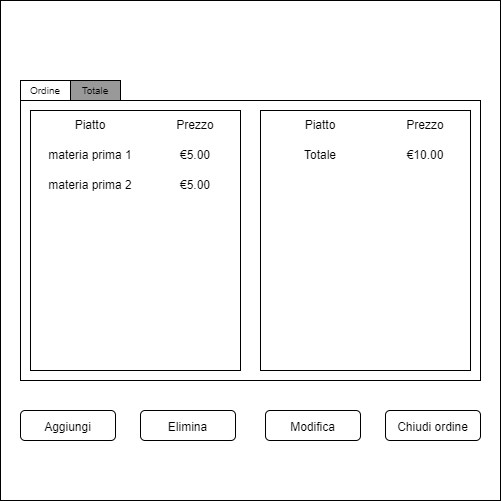

The diagram above was exported from draw.io. Its source (the exported page's mxGraphModel, read from the mxfile embedded in the PNG):
<mxGraphModel dx="942" dy="525" grid="1" gridSize="10" guides="1" tooltips="1" connect="1" arrows="1" fold="1" page="1" pageScale="1" pageWidth="827" pageHeight="1169" math="0" shadow="0">
  <root>
    <mxCell id="0" />
    <mxCell id="1" parent="0" />
    <mxCell id="2V13CsgazCbmYhOdK1SB-1" value="" style="whiteSpace=wrap;html=1;aspect=fixed;" parent="1" vertex="1">
      <mxGeometry x="160" y="160" width="500" height="500" as="geometry" />
    </mxCell>
    <mxCell id="2V13CsgazCbmYhOdK1SB-2" value="" style="rounded=0;whiteSpace=wrap;html=1;fontSize=10;" parent="1" vertex="1">
      <mxGeometry x="180" y="260" width="460" height="280" as="geometry" />
    </mxCell>
    <mxCell id="2V13CsgazCbmYhOdK1SB-3" value="Ordine" style="rounded=0;whiteSpace=wrap;html=1;fontSize=10;" parent="1" vertex="1">
      <mxGeometry x="180" y="240" width="50" height="20" as="geometry" />
    </mxCell>
    <mxCell id="2V13CsgazCbmYhOdK1SB-9" value="Totale" style="rounded=0;whiteSpace=wrap;html=1;fontSize=10;labelBackgroundColor=#999999;fillColor=#999999;" parent="1" vertex="1">
      <mxGeometry x="230" y="240" width="50" height="20" as="geometry" />
    </mxCell>
    <mxCell id="2V13CsgazCbmYhOdK1SB-10" value="" style="rounded=0;whiteSpace=wrap;html=1;labelBackgroundColor=#999999;fontSize=12;" parent="1" vertex="1">
      <mxGeometry x="190" y="270" width="210" height="260" as="geometry" />
    </mxCell>
    <mxCell id="2V13CsgazCbmYhOdK1SB-11" value="" style="rounded=0;whiteSpace=wrap;html=1;labelBackgroundColor=#999999;fontSize=12;" parent="1" vertex="1">
      <mxGeometry x="420" y="270" width="210" height="260" as="geometry" />
    </mxCell>
    <mxCell id="2V13CsgazCbmYhOdK1SB-22" value="&lt;font style=&quot;font-size: 12px;&quot;&gt;Elimina&lt;/font&gt;" style="rounded=1;whiteSpace=wrap;html=1;fontSize=15;" parent="1" vertex="1">
      <mxGeometry x="300" y="570" width="95" height="30" as="geometry" />
    </mxCell>
    <mxCell id="2V13CsgazCbmYhOdK1SB-23" value="&lt;font style=&quot;font-size: 12px;&quot;&gt;Modifica&lt;/font&gt;" style="rounded=1;whiteSpace=wrap;html=1;fontSize=15;" parent="1" vertex="1">
      <mxGeometry x="425" y="570" width="95" height="30" as="geometry" />
    </mxCell>
    <mxCell id="2V13CsgazCbmYhOdK1SB-24" value="&lt;font style=&quot;font-size: 12px;&quot;&gt;Chiudi ordine&lt;/font&gt;" style="rounded=1;whiteSpace=wrap;html=1;fontSize=15;" parent="1" vertex="1">
      <mxGeometry x="545" y="570" width="95" height="30" as="geometry" />
    </mxCell>
    <mxCell id="2V13CsgazCbmYhOdK1SB-25" value="&lt;font style=&quot;font-size: 12px;&quot;&gt;Aggiungi&lt;/font&gt;" style="rounded=1;whiteSpace=wrap;html=1;fontSize=15;" parent="1" vertex="1">
      <mxGeometry x="180" y="570" width="95" height="30" as="geometry" />
    </mxCell>
    <mxCell id="7nph9KFz35y3ImNWNnLL-1" value="Piatto" style="text;html=1;strokeColor=none;fillColor=none;align=center;verticalAlign=middle;whiteSpace=wrap;rounded=0;labelBackgroundColor=#FFFFFF;fontSize=12;" parent="1" vertex="1">
      <mxGeometry x="190" y="270" width="120" height="30" as="geometry" />
    </mxCell>
    <mxCell id="7nph9KFz35y3ImNWNnLL-2" value="Prezzo" style="text;html=1;strokeColor=none;fillColor=none;align=center;verticalAlign=middle;whiteSpace=wrap;rounded=0;labelBackgroundColor=#FFFFFF;fontSize=12;" parent="1" vertex="1">
      <mxGeometry x="310" y="270" width="90" height="30" as="geometry" />
    </mxCell>
    <mxCell id="7nph9KFz35y3ImNWNnLL-3" value="materia prima 1" style="text;html=1;strokeColor=none;fillColor=none;align=center;verticalAlign=middle;whiteSpace=wrap;rounded=0;labelBackgroundColor=#FFFFFF;fontSize=12;" parent="1" vertex="1">
      <mxGeometry x="190" y="300" width="120" height="30" as="geometry" />
    </mxCell>
    <mxCell id="7nph9KFz35y3ImNWNnLL-4" value="€5.00" style="text;html=1;strokeColor=none;fillColor=none;align=center;verticalAlign=middle;whiteSpace=wrap;rounded=0;labelBackgroundColor=#FFFFFF;fontSize=12;" parent="1" vertex="1">
      <mxGeometry x="310" y="300" width="90" height="30" as="geometry" />
    </mxCell>
    <mxCell id="7nph9KFz35y3ImNWNnLL-5" value="materia prima 2" style="text;html=1;strokeColor=none;fillColor=none;align=center;verticalAlign=middle;whiteSpace=wrap;rounded=0;labelBackgroundColor=#FFFFFF;fontSize=12;" parent="1" vertex="1">
      <mxGeometry x="190" y="330" width="120" height="30" as="geometry" />
    </mxCell>
    <mxCell id="7nph9KFz35y3ImNWNnLL-6" value="€5.00" style="text;html=1;strokeColor=none;fillColor=none;align=center;verticalAlign=middle;whiteSpace=wrap;rounded=0;labelBackgroundColor=#FFFFFF;fontSize=12;" parent="1" vertex="1">
      <mxGeometry x="310" y="330" width="90" height="30" as="geometry" />
    </mxCell>
    <mxCell id="7nph9KFz35y3ImNWNnLL-7" value="Piatto" style="text;html=1;strokeColor=none;fillColor=none;align=center;verticalAlign=middle;whiteSpace=wrap;rounded=0;labelBackgroundColor=#FFFFFF;fontSize=12;" parent="1" vertex="1">
      <mxGeometry x="420" y="270" width="120" height="30" as="geometry" />
    </mxCell>
    <mxCell id="7nph9KFz35y3ImNWNnLL-8" value="Prezzo" style="text;html=1;strokeColor=none;fillColor=none;align=center;verticalAlign=middle;whiteSpace=wrap;rounded=0;labelBackgroundColor=#FFFFFF;fontSize=12;" parent="1" vertex="1">
      <mxGeometry x="540" y="270" width="90" height="30" as="geometry" />
    </mxCell>
    <mxCell id="7nph9KFz35y3ImNWNnLL-9" value="Totale" style="text;html=1;strokeColor=none;fillColor=none;align=center;verticalAlign=middle;whiteSpace=wrap;rounded=0;labelBackgroundColor=#FFFFFF;fontSize=12;" parent="1" vertex="1">
      <mxGeometry x="420" y="300" width="120" height="30" as="geometry" />
    </mxCell>
    <mxCell id="7nph9KFz35y3ImNWNnLL-10" value="€10.00" style="text;html=1;strokeColor=none;fillColor=none;align=center;verticalAlign=middle;whiteSpace=wrap;rounded=0;labelBackgroundColor=#FFFFFF;fontSize=12;" parent="1" vertex="1">
      <mxGeometry x="540" y="300" width="90" height="30" as="geometry" />
    </mxCell>
  </root>
</mxGraphModel>